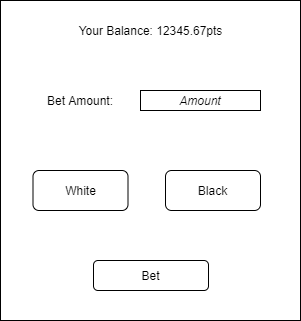

The diagram above was exported from draw.io. Its source (the exported page's mxGraphModel, read from the mxfile embedded in the PNG):
<mxGraphModel dx="1038" dy="528" grid="1" gridSize="10" guides="1" tooltips="1" connect="1" arrows="1" fold="1" page="1" pageScale="1" pageWidth="850" pageHeight="1100" math="0" shadow="0">
  <root>
    <mxCell id="0" />
    <mxCell id="1" parent="0" />
    <mxCell id="8frMfOmaDSrTA0nXN9lg-1" value="" style="rounded=0;whiteSpace=wrap;html=1;aspect=fixed;" parent="1" vertex="1">
      <mxGeometry x="275" y="390" width="300" height="320" as="geometry" />
    </mxCell>
    <mxCell id="8frMfOmaDSrTA0nXN9lg-2" value="Bet" style="rounded=1;whiteSpace=wrap;html=1;" parent="1" vertex="1">
      <mxGeometry x="368" y="650" width="115" height="30" as="geometry" />
    </mxCell>
    <mxCell id="sGu_OWjFJ7P2mTiqriSt-1" value="&lt;i&gt;Amount&lt;/i&gt;" style="rounded=0;whiteSpace=wrap;html=1;" vertex="1" parent="1">
      <mxGeometry x="415" y="480" width="120" height="20" as="geometry" />
    </mxCell>
    <mxCell id="sGu_OWjFJ7P2mTiqriSt-2" value="Bet Amount:" style="text;html=1;strokeColor=none;fillColor=none;align=center;verticalAlign=middle;whiteSpace=wrap;rounded=0;" vertex="1" parent="1">
      <mxGeometry x="315" y="480" width="80" height="20" as="geometry" />
    </mxCell>
    <mxCell id="sGu_OWjFJ7P2mTiqriSt-4" value="Your Balance: 12345.67pts" style="text;html=1;strokeColor=none;fillColor=none;align=center;verticalAlign=middle;whiteSpace=wrap;rounded=0;" vertex="1" parent="1">
      <mxGeometry x="343" y="410" width="165" height="20" as="geometry" />
    </mxCell>
    <mxCell id="sGu_OWjFJ7P2mTiqriSt-5" value="White" style="rounded=1;whiteSpace=wrap;html=1;" vertex="1" parent="1">
      <mxGeometry x="307.5" y="560" width="95" height="40" as="geometry" />
    </mxCell>
    <mxCell id="sGu_OWjFJ7P2mTiqriSt-6" value="Black" style="rounded=1;whiteSpace=wrap;html=1;" vertex="1" parent="1">
      <mxGeometry x="440" y="560" width="95" height="40" as="geometry" />
    </mxCell>
  </root>
</mxGraphModel>